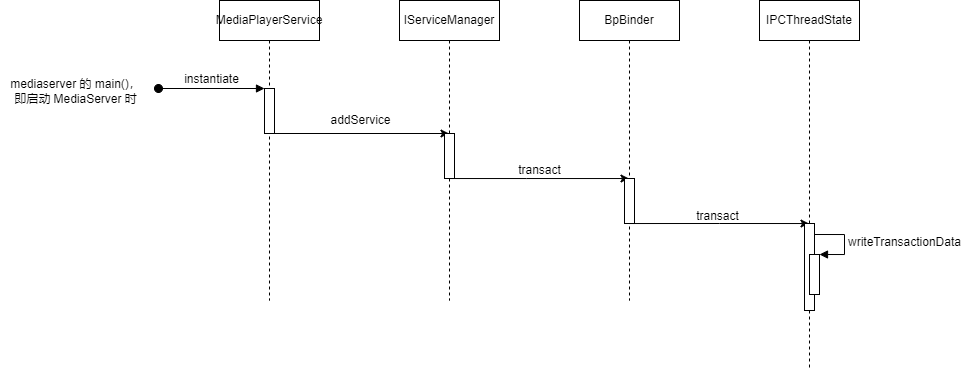

The diagram above was exported from draw.io. Its source (the exported page's mxGraphModel, read from the mxfile embedded in the PNG):
<mxGraphModel dx="813" dy="431" grid="0" gridSize="10" guides="1" tooltips="1" connect="1" arrows="1" fold="1" page="1" pageScale="1" pageWidth="827" pageHeight="1169" math="0" shadow="0">
  <root>
    <mxCell id="0" />
    <mxCell id="1" parent="0" />
    <mxCell id="N7BBapnz1kn1lhBnlCKP-7" value="" style="edgeStyle=orthogonalEdgeStyle;rounded=0;orthogonalLoop=1;jettySize=auto;html=1;" edge="1" parent="1">
      <mxGeometry relative="1" as="geometry">
        <mxPoint x="411.5" y="371" as="sourcePoint" />
        <mxPoint x="591.5" y="371" as="targetPoint" />
      </mxGeometry>
    </mxCell>
    <mxCell id="N7BBapnz1kn1lhBnlCKP-1" value="MediaPlayerService" style="shape=umlLifeline;perimeter=lifelinePerimeter;whiteSpace=wrap;html=1;container=1;collapsible=0;recursiveResize=0;outlineConnect=0;" vertex="1" parent="1">
      <mxGeometry x="362" y="238" width="100" height="300" as="geometry" />
    </mxCell>
    <mxCell id="N7BBapnz1kn1lhBnlCKP-2" value="" style="html=1;points=[];perimeter=orthogonalPerimeter;" vertex="1" parent="N7BBapnz1kn1lhBnlCKP-1">
      <mxGeometry x="45" y="88" width="10" height="45" as="geometry" />
    </mxCell>
    <mxCell id="N7BBapnz1kn1lhBnlCKP-3" value="instantiate" style="html=1;verticalAlign=bottom;startArrow=oval;endArrow=block;startSize=8;rounded=0;" edge="1" target="N7BBapnz1kn1lhBnlCKP-2" parent="N7BBapnz1kn1lhBnlCKP-1">
      <mxGeometry relative="1" as="geometry">
        <mxPoint x="-61" y="88" as="sourcePoint" />
      </mxGeometry>
    </mxCell>
    <mxCell id="N7BBapnz1kn1lhBnlCKP-13" value="" style="edgeStyle=orthogonalEdgeStyle;rounded=0;orthogonalLoop=1;jettySize=auto;html=1;" edge="1" parent="1" source="N7BBapnz1kn1lhBnlCKP-4" target="N7BBapnz1kn1lhBnlCKP-11">
      <mxGeometry relative="1" as="geometry">
        <Array as="points">
          <mxPoint x="669" y="416" />
          <mxPoint x="669" y="416" />
        </Array>
      </mxGeometry>
    </mxCell>
    <mxCell id="N7BBapnz1kn1lhBnlCKP-4" value="IServiceManager" style="shape=umlLifeline;perimeter=lifelinePerimeter;whiteSpace=wrap;html=1;container=1;collapsible=0;recursiveResize=0;outlineConnect=0;" vertex="1" parent="1">
      <mxGeometry x="542" y="238" width="100" height="300" as="geometry" />
    </mxCell>
    <mxCell id="N7BBapnz1kn1lhBnlCKP-10" value="" style="html=1;points=[];perimeter=orthogonalPerimeter;" vertex="1" parent="N7BBapnz1kn1lhBnlCKP-4">
      <mxGeometry x="45" y="133" width="10" height="45" as="geometry" />
    </mxCell>
    <mxCell id="N7BBapnz1kn1lhBnlCKP-8" value="addService" style="text;html=1;align=center;verticalAlign=middle;resizable=0;points=[];autosize=1;strokeColor=none;fillColor=none;" vertex="1" parent="1">
      <mxGeometry x="464" y="345" width="78" height="26" as="geometry" />
    </mxCell>
    <mxCell id="N7BBapnz1kn1lhBnlCKP-17" value="" style="edgeStyle=orthogonalEdgeStyle;rounded=0;orthogonalLoop=1;jettySize=auto;html=1;" edge="1" parent="1">
      <mxGeometry relative="1" as="geometry">
        <mxPoint x="771.9285714285713" y="461.02857142857135" as="sourcePoint" />
        <mxPoint x="951.5" y="461.02857142857135" as="targetPoint" />
        <Array as="points">
          <mxPoint x="862" y="461" />
          <mxPoint x="862" y="461" />
        </Array>
      </mxGeometry>
    </mxCell>
    <mxCell id="N7BBapnz1kn1lhBnlCKP-11" value="BpBinder" style="shape=umlLifeline;perimeter=lifelinePerimeter;whiteSpace=wrap;html=1;container=1;collapsible=0;recursiveResize=0;outlineConnect=0;" vertex="1" parent="1">
      <mxGeometry x="722" y="238" width="100" height="300" as="geometry" />
    </mxCell>
    <mxCell id="N7BBapnz1kn1lhBnlCKP-12" value="" style="html=1;points=[];perimeter=orthogonalPerimeter;" vertex="1" parent="N7BBapnz1kn1lhBnlCKP-11">
      <mxGeometry x="45" y="178" width="10" height="45" as="geometry" />
    </mxCell>
    <mxCell id="N7BBapnz1kn1lhBnlCKP-14" value="transact" style="text;html=1;align=center;verticalAlign=middle;resizable=0;points=[];autosize=1;strokeColor=none;fillColor=none;" vertex="1" parent="1">
      <mxGeometry x="651" y="395" width="61" height="26" as="geometry" />
    </mxCell>
    <mxCell id="N7BBapnz1kn1lhBnlCKP-15" value="IPCThreadState" style="shape=umlLifeline;perimeter=lifelinePerimeter;whiteSpace=wrap;html=1;container=1;collapsible=0;recursiveResize=0;outlineConnect=0;" vertex="1" parent="1">
      <mxGeometry x="902" y="238" width="100" height="369" as="geometry" />
    </mxCell>
    <mxCell id="N7BBapnz1kn1lhBnlCKP-16" value="" style="html=1;points=[];perimeter=orthogonalPerimeter;" vertex="1" parent="N7BBapnz1kn1lhBnlCKP-15">
      <mxGeometry x="45" y="223" width="10" height="87" as="geometry" />
    </mxCell>
    <mxCell id="N7BBapnz1kn1lhBnlCKP-21" value="" style="html=1;points=[];perimeter=orthogonalPerimeter;" vertex="1" parent="N7BBapnz1kn1lhBnlCKP-15">
      <mxGeometry x="50" y="254" width="10" height="40" as="geometry" />
    </mxCell>
    <mxCell id="N7BBapnz1kn1lhBnlCKP-22" value="writeTransactionData" style="edgeStyle=orthogonalEdgeStyle;html=1;align=left;spacingLeft=2;endArrow=block;rounded=0;entryX=1;entryY=0;" edge="1" target="N7BBapnz1kn1lhBnlCKP-21" parent="N7BBapnz1kn1lhBnlCKP-15">
      <mxGeometry relative="1" as="geometry">
        <mxPoint x="55" y="234" as="sourcePoint" />
        <Array as="points">
          <mxPoint x="85" y="234" />
        </Array>
      </mxGeometry>
    </mxCell>
    <mxCell id="N7BBapnz1kn1lhBnlCKP-18" value="transact" style="text;html=1;align=center;verticalAlign=middle;resizable=0;points=[];autosize=1;strokeColor=none;fillColor=none;" vertex="1" parent="1">
      <mxGeometry x="829" y="441" width="61" height="26" as="geometry" />
    </mxCell>
    <mxCell id="N7BBapnz1kn1lhBnlCKP-23" value="mediaserver 的 main()，&lt;br&gt;即启动 MediaServer 时" style="text;html=1;align=center;verticalAlign=middle;resizable=0;points=[];autosize=1;strokeColor=none;fillColor=none;" vertex="1" parent="1">
      <mxGeometry x="143" y="308" width="149" height="41" as="geometry" />
    </mxCell>
  </root>
</mxGraphModel>